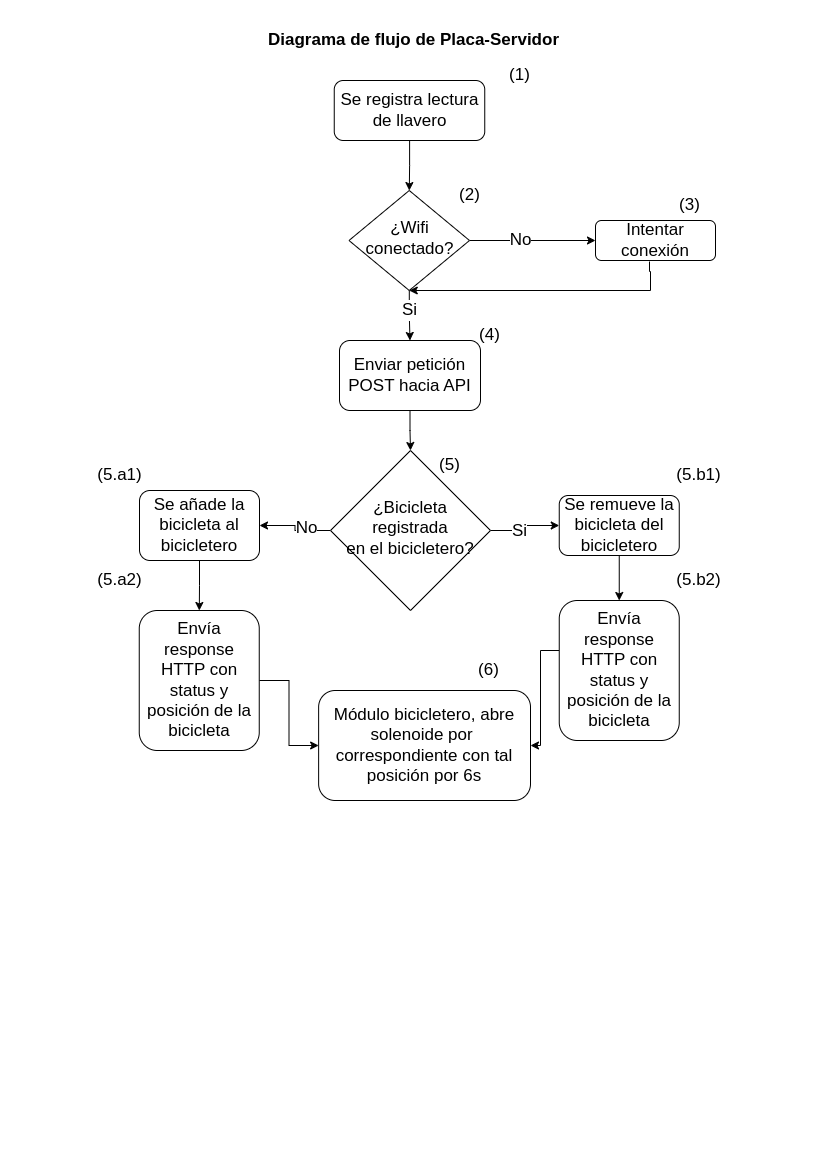

The diagram above was exported from draw.io. Its source (the exported page's mxGraphModel, read from the mxfile embedded in the PNG):
<mxGraphModel dx="1368" dy="838" grid="1" gridSize="10" guides="1" tooltips="1" connect="1" arrows="1" fold="1" page="1" pageScale="1" pageWidth="827" pageHeight="1169" math="0" shadow="0">
  <root>
    <mxCell id="WIyWlLk6GJQsqaUBKTNV-0" />
    <mxCell id="WIyWlLk6GJQsqaUBKTNV-1" parent="WIyWlLk6GJQsqaUBKTNV-0" />
    <mxCell id="YylQgySP5R7MDy8f_tse-6" style="edgeStyle=orthogonalEdgeStyle;rounded=0;orthogonalLoop=1;jettySize=auto;html=1;fontSize=17;" parent="WIyWlLk6GJQsqaUBKTNV-1" source="WIyWlLk6GJQsqaUBKTNV-3" target="YylQgySP5R7MDy8f_tse-4" edge="1">
      <mxGeometry relative="1" as="geometry" />
    </mxCell>
    <mxCell id="WIyWlLk6GJQsqaUBKTNV-3" value="Se registra lectura de llavero" style="rounded=1;whiteSpace=wrap;html=1;fontSize=17;glass=0;strokeWidth=1;shadow=0;" parent="WIyWlLk6GJQsqaUBKTNV-1" vertex="1">
      <mxGeometry x="333.75" y="80" width="150.5" height="60" as="geometry" />
    </mxCell>
    <mxCell id="YylQgySP5R7MDy8f_tse-0" value="Diagrama de flujo de Placa-Servidor" style="text;strokeColor=none;fillColor=none;html=1;fontSize=17;fontStyle=1;verticalAlign=middle;align=center;" parent="WIyWlLk6GJQsqaUBKTNV-1" vertex="1">
      <mxGeometry x="221" y="20" width="384" height="40" as="geometry" />
    </mxCell>
    <mxCell id="YylQgySP5R7MDy8f_tse-8" style="edgeStyle=orthogonalEdgeStyle;rounded=0;orthogonalLoop=1;jettySize=auto;html=1;fontSize=17;" parent="WIyWlLk6GJQsqaUBKTNV-1" source="YylQgySP5R7MDy8f_tse-4" target="YylQgySP5R7MDy8f_tse-7" edge="1">
      <mxGeometry relative="1" as="geometry" />
    </mxCell>
    <mxCell id="YylQgySP5R7MDy8f_tse-9" value="No" style="edgeLabel;html=1;align=center;verticalAlign=middle;resizable=0;points=[];fontSize=17;" parent="YylQgySP5R7MDy8f_tse-8" vertex="1" connectable="0">
      <mxGeometry x="-0.2121" y="1" relative="1" as="geometry">
        <mxPoint as="offset" />
      </mxGeometry>
    </mxCell>
    <mxCell id="YylQgySP5R7MDy8f_tse-14" style="edgeStyle=orthogonalEdgeStyle;rounded=0;orthogonalLoop=1;jettySize=auto;html=1;fontSize=17;" parent="WIyWlLk6GJQsqaUBKTNV-1" source="YylQgySP5R7MDy8f_tse-4" target="YylQgySP5R7MDy8f_tse-11" edge="1">
      <mxGeometry relative="1" as="geometry" />
    </mxCell>
    <mxCell id="YylQgySP5R7MDy8f_tse-15" value="Si" style="edgeLabel;html=1;align=center;verticalAlign=middle;resizable=0;points=[];fontSize=17;" parent="YylQgySP5R7MDy8f_tse-14" vertex="1" connectable="0">
      <mxGeometry x="-0.2067" y="4" relative="1" as="geometry">
        <mxPoint x="-4" as="offset" />
      </mxGeometry>
    </mxCell>
    <mxCell id="YylQgySP5R7MDy8f_tse-4" value="¿Wifi conectado?" style="rhombus;whiteSpace=wrap;html=1;shadow=0;fontFamily=Helvetica;fontSize=17;align=center;strokeWidth=1;spacing=6;spacingTop=-4;" parent="WIyWlLk6GJQsqaUBKTNV-1" vertex="1">
      <mxGeometry x="348.5" y="190" width="120.5" height="100" as="geometry" />
    </mxCell>
    <mxCell id="YylQgySP5R7MDy8f_tse-10" style="edgeStyle=orthogonalEdgeStyle;rounded=0;orthogonalLoop=1;jettySize=auto;html=1;fontSize=17;exitX=0.45;exitY=1.025;exitDx=0;exitDy=0;exitPerimeter=0;" parent="WIyWlLk6GJQsqaUBKTNV-1" edge="1" target="YylQgySP5R7MDy8f_tse-4" source="YylQgySP5R7MDy8f_tse-7">
      <mxGeometry relative="1" as="geometry">
        <mxPoint x="430" y="290" as="targetPoint" />
        <mxPoint x="580" y="260" as="sourcePoint" />
        <Array as="points">
          <mxPoint x="650" y="271" />
          <mxPoint x="650" y="290" />
        </Array>
      </mxGeometry>
    </mxCell>
    <mxCell id="YylQgySP5R7MDy8f_tse-7" value="Intentar conexión" style="rounded=1;whiteSpace=wrap;html=1;fontSize=17;glass=0;strokeWidth=1;shadow=0;" parent="WIyWlLk6GJQsqaUBKTNV-1" vertex="1">
      <mxGeometry x="595" y="220" width="120" height="40" as="geometry" />
    </mxCell>
    <mxCell id="YylQgySP5R7MDy8f_tse-17" style="edgeStyle=orthogonalEdgeStyle;rounded=0;orthogonalLoop=1;jettySize=auto;html=1;fontSize=17;" parent="WIyWlLk6GJQsqaUBKTNV-1" source="YylQgySP5R7MDy8f_tse-11" target="YylQgySP5R7MDy8f_tse-16" edge="1">
      <mxGeometry relative="1" as="geometry" />
    </mxCell>
    <mxCell id="YylQgySP5R7MDy8f_tse-11" value="Enviar petición POST hacia API" style="rounded=1;whiteSpace=wrap;html=1;fontSize=17;glass=0;strokeWidth=1;shadow=0;" parent="WIyWlLk6GJQsqaUBKTNV-1" vertex="1">
      <mxGeometry x="339" y="340" width="141" height="70" as="geometry" />
    </mxCell>
    <mxCell id="YylQgySP5R7MDy8f_tse-19" style="edgeStyle=orthogonalEdgeStyle;rounded=0;orthogonalLoop=1;jettySize=auto;html=1;entryX=0;entryY=0.5;entryDx=0;entryDy=0;fontSize=17;" parent="WIyWlLk6GJQsqaUBKTNV-1" source="YylQgySP5R7MDy8f_tse-16" target="YylQgySP5R7MDy8f_tse-18" edge="1">
      <mxGeometry relative="1" as="geometry" />
    </mxCell>
    <mxCell id="YylQgySP5R7MDy8f_tse-20" value="Si" style="edgeLabel;html=1;align=center;verticalAlign=middle;resizable=0;points=[];fontSize=17;" parent="YylQgySP5R7MDy8f_tse-19" vertex="1" connectable="0">
      <mxGeometry x="-0.5111" relative="1" as="geometry">
        <mxPoint x="10" as="offset" />
      </mxGeometry>
    </mxCell>
    <mxCell id="YylQgySP5R7MDy8f_tse-34" style="edgeStyle=orthogonalEdgeStyle;rounded=0;orthogonalLoop=1;jettySize=auto;html=1;fontSize=17;" parent="WIyWlLk6GJQsqaUBKTNV-1" source="YylQgySP5R7MDy8f_tse-16" target="YylQgySP5R7MDy8f_tse-26" edge="1">
      <mxGeometry relative="1" as="geometry" />
    </mxCell>
    <mxCell id="YylQgySP5R7MDy8f_tse-35" value="No" style="edgeLabel;html=1;align=center;verticalAlign=middle;resizable=0;points=[];fontSize=17;" parent="YylQgySP5R7MDy8f_tse-34" vertex="1" connectable="0">
      <mxGeometry x="-0.3307" y="-3" relative="1" as="geometry">
        <mxPoint as="offset" />
      </mxGeometry>
    </mxCell>
    <mxCell id="YylQgySP5R7MDy8f_tse-16" value="¿Bicicleta registrada&lt;div style=&quot;font-size: 17px;&quot;&gt;en el bicicletero?&lt;/div&gt;" style="rhombus;whiteSpace=wrap;html=1;shadow=0;fontFamily=Helvetica;fontSize=17;align=center;strokeWidth=1;spacing=6;spacingTop=-4;" parent="WIyWlLk6GJQsqaUBKTNV-1" vertex="1">
      <mxGeometry x="330" y="450" width="160" height="160" as="geometry" />
    </mxCell>
    <mxCell id="YylQgySP5R7MDy8f_tse-23" style="edgeStyle=orthogonalEdgeStyle;rounded=0;orthogonalLoop=1;jettySize=auto;html=1;entryX=0.5;entryY=0;entryDx=0;entryDy=0;fontSize=17;" parent="WIyWlLk6GJQsqaUBKTNV-1" source="YylQgySP5R7MDy8f_tse-18" target="YylQgySP5R7MDy8f_tse-21" edge="1">
      <mxGeometry relative="1" as="geometry" />
    </mxCell>
    <mxCell id="YylQgySP5R7MDy8f_tse-18" value="Se remueve la bicicleta del bicicletero" style="rounded=1;whiteSpace=wrap;html=1;fontSize=17;glass=0;strokeWidth=1;shadow=0;" parent="WIyWlLk6GJQsqaUBKTNV-1" vertex="1">
      <mxGeometry x="558.75" y="495" width="120" height="60" as="geometry" />
    </mxCell>
    <mxCell id="YylQgySP5R7MDy8f_tse-38" style="edgeStyle=orthogonalEdgeStyle;rounded=0;orthogonalLoop=1;jettySize=auto;html=1;fontSize=17;" parent="WIyWlLk6GJQsqaUBKTNV-1" source="YylQgySP5R7MDy8f_tse-21" target="YylQgySP5R7MDy8f_tse-36" edge="1">
      <mxGeometry relative="1" as="geometry">
        <Array as="points">
          <mxPoint x="540" y="650" />
          <mxPoint x="540" y="745" />
        </Array>
      </mxGeometry>
    </mxCell>
    <mxCell id="YylQgySP5R7MDy8f_tse-21" value="Envía response HTTP con status y posición de la bicicleta" style="rounded=1;whiteSpace=wrap;html=1;fontSize=17;glass=0;strokeWidth=1;shadow=0;" parent="WIyWlLk6GJQsqaUBKTNV-1" vertex="1">
      <mxGeometry x="558.75" y="600" width="120" height="140" as="geometry" />
    </mxCell>
    <mxCell id="YylQgySP5R7MDy8f_tse-30" style="edgeStyle=orthogonalEdgeStyle;rounded=0;orthogonalLoop=1;jettySize=auto;html=1;fontSize=17;" parent="WIyWlLk6GJQsqaUBKTNV-1" source="YylQgySP5R7MDy8f_tse-26" target="YylQgySP5R7MDy8f_tse-29" edge="1">
      <mxGeometry relative="1" as="geometry" />
    </mxCell>
    <mxCell id="YylQgySP5R7MDy8f_tse-26" value="Se añade la bicicleta al bicicletero" style="rounded=1;whiteSpace=wrap;html=1;fontSize=17;glass=0;strokeWidth=1;shadow=0;" parent="WIyWlLk6GJQsqaUBKTNV-1" vertex="1">
      <mxGeometry x="139" y="490" width="120" height="70" as="geometry" />
    </mxCell>
    <mxCell id="YylQgySP5R7MDy8f_tse-37" style="edgeStyle=orthogonalEdgeStyle;rounded=0;orthogonalLoop=1;jettySize=auto;html=1;fontSize=17;" parent="WIyWlLk6GJQsqaUBKTNV-1" source="YylQgySP5R7MDy8f_tse-29" target="YylQgySP5R7MDy8f_tse-36" edge="1">
      <mxGeometry relative="1" as="geometry" />
    </mxCell>
    <mxCell id="YylQgySP5R7MDy8f_tse-29" value="Envía response HTTP con status y posición de la bicicleta" style="rounded=1;whiteSpace=wrap;html=1;fontSize=17;glass=0;strokeWidth=1;shadow=0;" parent="WIyWlLk6GJQsqaUBKTNV-1" vertex="1">
      <mxGeometry x="138.75" y="610" width="120" height="140" as="geometry" />
    </mxCell>
    <mxCell id="YylQgySP5R7MDy8f_tse-36" value="Módulo bicicletero, abre solenoide por&amp;nbsp; correspondiente con tal posición por 6s" style="rounded=1;whiteSpace=wrap;html=1;fontSize=17;glass=0;strokeWidth=1;shadow=0;" parent="WIyWlLk6GJQsqaUBKTNV-1" vertex="1">
      <mxGeometry x="318.13" y="690" width="211.87" height="110" as="geometry" />
    </mxCell>
    <mxCell id="YylQgySP5R7MDy8f_tse-40" value="(1)" style="text;html=1;align=center;verticalAlign=middle;whiteSpace=wrap;rounded=0;fontSize=17;" parent="WIyWlLk6GJQsqaUBKTNV-1" vertex="1">
      <mxGeometry x="500" y="60" width="39" height="30" as="geometry" />
    </mxCell>
    <mxCell id="YylQgySP5R7MDy8f_tse-41" value="(2)" style="text;html=1;align=center;verticalAlign=middle;whiteSpace=wrap;rounded=0;fontSize=17;" parent="WIyWlLk6GJQsqaUBKTNV-1" vertex="1">
      <mxGeometry x="450" y="180" width="39" height="30" as="geometry" />
    </mxCell>
    <mxCell id="YylQgySP5R7MDy8f_tse-42" value="(3)" style="text;html=1;align=center;verticalAlign=middle;whiteSpace=wrap;rounded=0;fontSize=17;" parent="WIyWlLk6GJQsqaUBKTNV-1" vertex="1">
      <mxGeometry x="670" y="190" width="39" height="30" as="geometry" />
    </mxCell>
    <mxCell id="YylQgySP5R7MDy8f_tse-43" value="(4)" style="text;html=1;align=center;verticalAlign=middle;whiteSpace=wrap;rounded=0;fontSize=17;" parent="WIyWlLk6GJQsqaUBKTNV-1" vertex="1">
      <mxGeometry x="469.5" y="320" width="39" height="30" as="geometry" />
    </mxCell>
    <mxCell id="YylQgySP5R7MDy8f_tse-44" value="(5)" style="text;html=1;align=center;verticalAlign=middle;whiteSpace=wrap;rounded=0;fontSize=17;" parent="WIyWlLk6GJQsqaUBKTNV-1" vertex="1">
      <mxGeometry x="430" y="450" width="39" height="30" as="geometry" />
    </mxCell>
    <mxCell id="YylQgySP5R7MDy8f_tse-45" value="(5.b1)" style="text;html=1;align=center;verticalAlign=middle;whiteSpace=wrap;rounded=0;fontSize=17;" parent="WIyWlLk6GJQsqaUBKTNV-1" vertex="1">
      <mxGeometry x="679" y="460" width="39" height="30" as="geometry" />
    </mxCell>
    <mxCell id="YylQgySP5R7MDy8f_tse-46" value="(5.b2)" style="text;html=1;align=center;verticalAlign=middle;whiteSpace=wrap;rounded=0;fontSize=17;" parent="WIyWlLk6GJQsqaUBKTNV-1" vertex="1">
      <mxGeometry x="679" y="565" width="39" height="30" as="geometry" />
    </mxCell>
    <mxCell id="YylQgySP5R7MDy8f_tse-47" value="(5.a1)" style="text;html=1;align=center;verticalAlign=middle;whiteSpace=wrap;rounded=0;fontSize=17;" parent="WIyWlLk6GJQsqaUBKTNV-1" vertex="1">
      <mxGeometry x="100" y="460" width="39" height="30" as="geometry" />
    </mxCell>
    <mxCell id="YylQgySP5R7MDy8f_tse-48" value="(5.a2)" style="text;html=1;align=center;verticalAlign=middle;whiteSpace=wrap;rounded=0;fontSize=17;" parent="WIyWlLk6GJQsqaUBKTNV-1" vertex="1">
      <mxGeometry x="100" y="565" width="39" height="30" as="geometry" />
    </mxCell>
    <mxCell id="YylQgySP5R7MDy8f_tse-49" value="(6)" style="text;html=1;align=center;verticalAlign=middle;whiteSpace=wrap;rounded=0;fontSize=17;" parent="WIyWlLk6GJQsqaUBKTNV-1" vertex="1">
      <mxGeometry x="469" y="655" width="39" height="30" as="geometry" />
    </mxCell>
  </root>
</mxGraphModel>